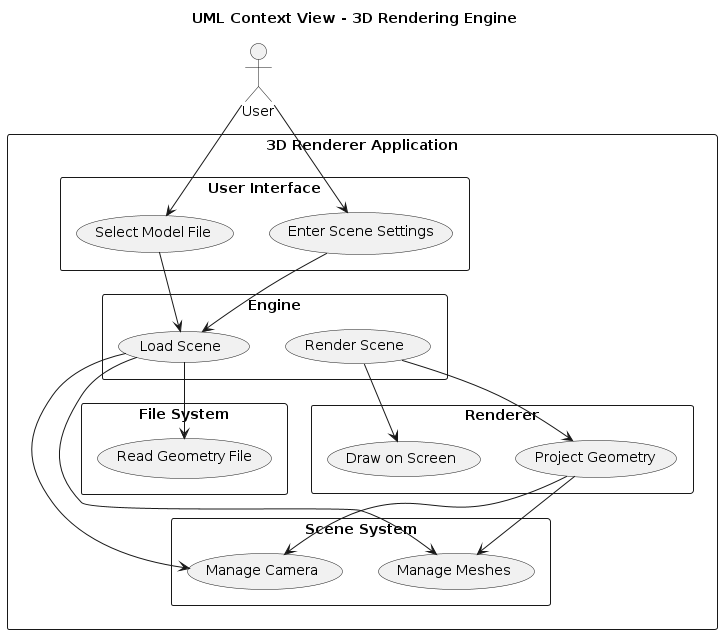

The diagram above was rendered by PlantUML. Its source (embedded in the PNG):
@startuml ContextView
title "UML Context View - 3D Rendering Engine"

actor User

rectangle "3D Renderer Application" {

    rectangle "User Interface" as UI {
        (Enter Scene Settings)
        (Select Model File)
    }

    rectangle "Engine" as Engine {
        (Load Scene)
        (Render Scene)
    }

    rectangle "Scene System" as Scene {
        (Manage Camera)
        (Manage Meshes)
    }

    rectangle "Renderer" as Renderer {
        (Project Geometry)
        (Draw on Screen)
    }

    rectangle "File System" as FS {
        (Read Geometry File)
    }

    User --> (Enter Scene Settings)
    User --> (Select Model File)
    
    (Enter Scene Settings) --> (Load Scene)
    (Select Model File) --> (Load Scene)
    
    (Load Scene) --> (Read Geometry File)
    (Load Scene) --> (Manage Camera)
    (Load Scene) --> (Manage Meshes)
    
    (Render Scene) --> (Project Geometry)
    (Render Scene) --> (Draw on Screen)
    
    (Project Geometry) --> (Manage Camera)
    (Project Geometry) --> (Manage Meshes)
}

@enduml